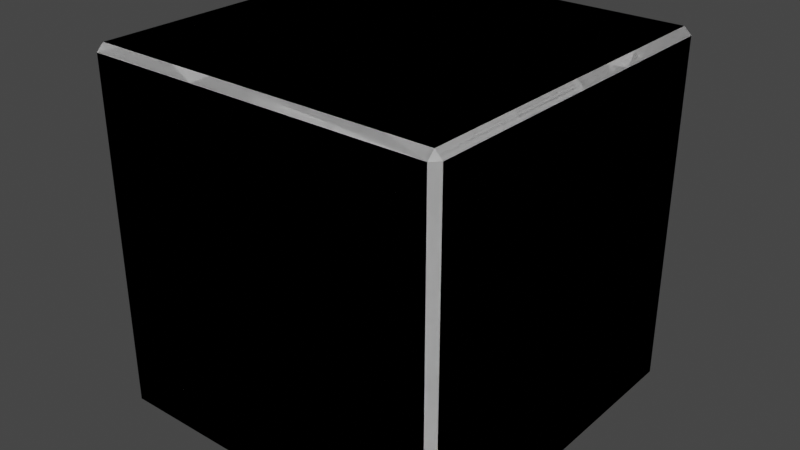 # Source: Ground.blend  (saved by Blender 3.0.42; exported with 4.5.12 LTS)
import bpy
from mathutils import Matrix  # noqa: F401  (used for matrix-valued properties, if any)

bpy.ops.wm.read_factory_settings(use_empty=True)
scene = bpy.context.scene
scene.name = 'Scene'

# ---- collections
col_collection = bpy.data.collections.new('Collection'); scene.collection.children.link(col_collection)

# ---- materials (node trees are filled in below, after node groups)
mat_material = bpy.data.materials.new('Material')
mat_material.alpha_threshold = 0.0
mat_material.use_transparent_shadow = False
mat_material.line_color = (0.0, 0.0, 0.0, 1.0)

# ---- material node trees
mat_material.use_nodes = True; mat_material.node_tree.nodes.clear()
_N = mat_material.node_tree.nodes; _L = mat_material.node_tree.links
n0 = _N.new('ShaderNodeOutputMaterial'); n0.name = 'Material Output'; n0.location = (300, 300)
n1 = _N.new('ShaderNodeBsdfPrincipled'); n1.name = 'Principled BSDF'; n1.location = (10, 300)
n1.distribution = 'GGX'
n1.subsurface_method = 'RANDOM_WALK_SKIN'
n1.inputs[2].default_value = 0.4
n1.inputs[3].default_value = 1.45
n1.inputs[27].default_value = (0.0, 0.0, 0.0, 1.0)
n1.inputs[28].default_value = 1.0
_L.new(n1.outputs[0], n0.inputs[0])
n0.is_active_output = True

# ---- world
world_world = bpy.data.worlds.new('World'); scene.world = world_world
world_world.use_nodes = True; world_world.node_tree.nodes.clear()
_N = world_world.node_tree.nodes; _L = world_world.node_tree.links
n0 = _N.new('ShaderNodeOutputWorld'); n0.name = 'World Output'; n0.location = (300, 300)
n1 = _N.new('ShaderNodeBackground'); n1.name = 'Background'; n1.location = (10, 300)
n1.inputs[0].default_value = (0.05088, 0.05088, 0.05088, 1.0)
_L.new(n1.outputs[0], n0.inputs[0])
n0.is_active_output = True
world_world.color = (0.05088, 0.05088, 0.05088)
world_world.use_sun_shadow = False
world_world.sun_shadow_jitter_overblur = 0.0

# ---- meshes
me_cube = bpy.data.meshes.new('Cube')
me_cube.from_pydata([(0.8229, 0.8229, 1.0), (0.8229, -0.8229, 1.0), (-0.8229, 0.8229, 1.0), (-0.8229, -0.8229, 1.0), (0.8229, 0.8229, 0.9007), (0.8229, -0.8229, 0.9007), (-0.8229, 0.8229, 0.9007), (-0.8229, -0.8229, 0.9007), (0.7351, 0.7351, 0.9007), (0.7351, -0.7351, 0.9007), (-0.7351, 0.7351, 0.9007), (-0.7351, -0.7351, 0.9007), (0.7351, 0.7351, 0.9936), (0.7351, -0.7351, 0.9936), (-0.7351, 0.7351, 0.9936), (-0.7351, -0.7351, 0.9936), (0.825, 1.0, -0.825), (-0.825, 1.0, -0.825), (0.825, 1.0, 0.825), (-0.825, -1.0, -0.825), (-0.825, -1.0, 0.825), (0.825, -1.0, 0.825), (0.825, -1.0, -0.825), (-0.825, 1.0, 0.825), (-1.0, 0.825, -0.825), (-1.0, -0.825, -0.825), (1.0, 0.825, 0.825), (1.0, 0.825, -0.825), (-1.0, -0.825, 0.825), (1.0, -0.825, 0.825), (1.0, -0.825, -0.825), (-1.0, 0.825, 0.825), (-0.9, 0.825, -0.825), (-0.9, -0.825, -0.825), (0.9, 0.825, 0.825), (0.9, 0.825, -0.825), (-0.9, -0.825, 0.825), (0.9, -0.825, 0.825), (0.9, -0.825, -0.825), (-0.9, 0.825, 0.825), (0.825, 0.9, -0.825), (-0.825, 0.9, -0.825), (0.825, 0.9, 0.825), (-0.825, -0.9, -0.825), (-0.825, -0.9, 0.825), (0.825, -0.9, 0.825), (0.825, -0.9, -0.825), (-0.825, 0.9, 0.825), (0.7425, 0.9, -0.7425), (-0.7425, 0.9, -0.7425), (0.7425, 0.9, 0.7425), (-0.7425, -0.9, -0.7425), (-0.7425, -0.9, 0.7425), (0.7425, -0.9, 0.7425), (0.7425, -0.9, -0.7425), (-0.7425, 0.9, 0.7425), (-0.9, 0.7425, -0.7425), (-0.9, -0.7425, -0.7425), (0.9, 0.7425, 0.7425), (0.9, 0.7425, -0.7425), (-0.9, -0.7425, 0.7425), (0.9, -0.7425, 0.7425), (0.9, -0.7425, -0.7425), (-0.9, 0.7425, 0.7425), (-0.99, 0.7425, -0.7425), (-0.99, -0.7425, -0.7425), (0.99, 0.7425, 0.7425), (0.99, 0.7425, -0.7425), (-0.99, -0.7425, 0.7425), (0.99, -0.7425, 0.7425), (0.99, -0.7425, -0.7425), (-0.99, 0.7425, 0.7425), (0.7425, 0.99, -0.7425), (-0.7425, 0.99, -0.7425), (0.7425, 0.99, 0.7425), (-0.7425, -0.99, -0.7425), (-0.7425, -0.99, 0.7425), (0.7425, -0.99, 0.7425), (0.7425, -0.99, -0.7425), (-0.7425, 0.99, 0.7425), (0.9601, 1.0, 0.9601), (0.9601, 0.9601, 1.0), (1.0, 0.9601, 0.9601), (0.9601, 1.0, -0.9601), (1.0, 0.9601, -0.9601), (0.9601, 0.9601, -1.0), (1.0, -0.9601, 0.9601), (0.9601, -0.9601, 1.0), (0.9601, -1.0, 0.9601), (0.9601, -1.0, -0.9601), (0.9601, -0.9601, -1.0), (1.0, -0.9601, -0.9601), (-1.0, 0.9601, 0.9601), (-0.9601, 0.9601, 1.0), (-0.9601, 1.0, 0.9601), (-1.0, 0.9601, -0.9601), (-0.9601, 1.0, -0.9601), (-0.9601, 0.9601, -1.0), (-0.9601, -1.0, 0.9601), (-0.9601, -0.9601, 1.0), (-1.0, -0.9601, 0.9601), (-0.9601, -0.9601, -1.0), (-0.9601, -1.0, -0.9601), (-1.0, -0.9601, -0.9601)], [], [(95, 103, 25, 24), (98, 102, 19, 20), (91, 84, 27, 30), (93, 99, 3, 2), (100, 92, 31, 28), (2, 3, 7, 6), (94, 80, 18, 23), (87, 81, 0, 1), (89, 88, 21, 22), (4, 6, 10, 8), (3, 1, 5, 7), (0, 2, 6, 4), (1, 0, 4, 5), (10, 11, 15, 14), (5, 4, 8, 9), (6, 7, 11, 10), (7, 5, 9, 11), (12, 14, 15, 13), (11, 9, 13, 15), (8, 10, 14, 12), (9, 8, 12, 13), (18, 16, 40, 42), (22, 21, 45, 46), (97, 85, 90, 101), (83, 96, 17, 16), (96, 94, 23, 17), (99, 87, 1, 3), (102, 89, 22, 19), (82, 86, 29, 26), (26, 29, 37, 34), (30, 27, 35, 38), (88, 98, 20, 21), (80, 83, 16, 18), (86, 91, 30, 29), (103, 100, 28, 25), (92, 95, 24, 31), (81, 93, 2, 0), (39, 32, 56, 63), (36, 39, 63, 60), (29, 30, 38, 37), (27, 26, 34, 35), (28, 31, 39, 36), (31, 24, 32, 39), (25, 28, 36, 33), (24, 25, 33, 32), (40, 41, 49, 48), (44, 43, 51, 52), (19, 22, 46, 43), (17, 23, 47, 41), (20, 19, 43, 44), (16, 17, 41, 40), (23, 18, 42, 47), (21, 20, 44, 45), (49, 55, 79, 73), (51, 54, 78, 75), (47, 42, 50, 55), (45, 44, 52, 53), (46, 45, 53, 54), (42, 40, 48, 50), (43, 46, 54, 51), (41, 47, 55, 49), (56, 57, 65, 64), (57, 60, 68, 65), (33, 36, 60, 57), (32, 33, 57, 56), (38, 35, 59, 62), (34, 37, 61, 58), (37, 38, 62, 61), (35, 34, 58, 59), (65, 68, 71, 64), (67, 66, 69, 70), (62, 59, 67, 70), (58, 61, 69, 66), (61, 62, 70, 69), (59, 58, 66, 67), (60, 63, 71, 68), (63, 56, 64, 71), (78, 77, 76, 75), (73, 79, 74, 72), (52, 51, 75, 76), (48, 49, 73, 72), (55, 50, 74, 79), (53, 52, 76, 77), (54, 53, 77, 78), (50, 48, 72, 74), (80, 81, 82), (83, 84, 85), (86, 87, 88), (89, 90, 91), (92, 93, 94), (95, 96, 97), (98, 99, 100), (101, 102, 103), (97, 101, 103, 95), (85, 97, 96, 83), (82, 84, 83, 80), (102, 98, 100, 103), (88, 89, 91, 86), (94, 96, 95, 92), (87, 99, 98, 88), (81, 87, 86, 82), (101, 90, 89, 102), (99, 93, 92, 100), (93, 81, 80, 94), (90, 85, 84, 91), (84, 82, 26, 27)])
_uv = me_cube.uv_layers.new(name='UVMap')
_uv.uv.foreach_set('vector', [0.125, 0.5, 0.125, 0.75, 0.125, 0.75, 0.125, 0.5, 0.625, 0.0, 0.375, 0.0, 0.375, 0.0, 0.625, 0.0, 0.375, 0.75, 0.375, 0.5, 0.375, 0.5, 0.375, 0.75, 0.625, 0.25, 0.625, 0.0, 0.625, 0.0, 0.625, 0.25, 0.625, 0.0, 0.625, 0.25, 0.625, 0.25, 0.625, 0.0, 0.625, 0.25, 0.625, 0.0, 0.625, 0.0, 0.625, 0.25, 0.625, 0.25, 0.625, 0.5, 0.625, 0.5, 0.625, 0.25, 0.625, 0.75, 0.625, 0.5, 0.625, 0.5, 0.625, 0.75, 0.375, 0.75, 0.625, 0.75, 0.625, 0.75, 0.375, 0.75, 0.625, 0.5, 0.625, 0.25, 0.625, 0.25, 0.625, 0.5, 0.625, 1.0, 0.625, 0.75, 0.625, 0.75, 0.625, 1.0, 0.625, 0.5, 0.625, 0.25, 0.625, 0.25, 0.625, 0.5, 0.625, 0.75, 0.625, 0.5, 0.625, 0.5, 0.625, 0.75, 0.625, 0.25, 0.625, 0.0, 0.625, 0.0, 0.625, 0.25, 0.625, 0.75, 0.625, 0.5, 0.625, 0.5, 0.625, 0.75, 0.625, 0.25, 0.625, 0.0, 0.625, 0.0, 0.625, 0.25, 0.625, 1.0, 0.625, 0.75, 0.625, 0.75, 0.625, 1.0, 0.625, 0.5, 0.875, 0.5, 0.875, 0.75, 0.625, 0.75, 0.625, 1.0, 0.625, 0.75, 0.625, 0.75, 0.625, 1.0, 0.625, 0.5, 0.625, 0.25, 0.625, 0.25, 0.625, 0.5, 0.625, 0.75, 0.625, 0.5, 0.625, 0.5, 0.625, 0.75, 0.625, 0.5, 0.375, 0.5, 0.375, 0.5, 0.625, 0.5, 0.375, 0.75, 0.625, 0.75, 0.625, 0.75, 0.375, 0.75, 0.13, 0.505, 0.37, 0.505, 0.37, 0.745, 0.13, 0.745, 0.375, 0.5, 0.125, 0.5, 0.125, 0.5, 0.375, 0.5, 0.375, 0.25, 0.625, 0.25, 0.625, 0.25, 0.375, 0.25, 0.625, 1.0, 0.625, 0.75, 0.625, 0.75, 0.625, 1.0, 0.125, 0.75, 0.375, 0.75, 0.375, 0.75, 0.125, 0.75, 0.625, 0.5, 0.625, 0.75, 0.625, 0.75, 0.625, 0.5, 0.625, 0.5, 0.625, 0.75, 0.625, 0.75, 0.625, 0.5, 0.375, 0.75, 0.375, 0.5, 0.375, 0.5, 0.375, 0.75, 0.625, 0.75, 0.625, 1.0, 0.625, 1.0, 0.625, 0.75, 0.625, 0.5, 0.375, 0.5, 0.375, 0.5, 0.625, 0.5, 0.625, 0.75, 0.375, 0.75, 0.375, 0.75, 0.625, 0.75, 0.375, 0.0, 0.625, 0.0, 0.625, 0.0, 0.375, 0.0, 0.625, 0.25, 0.375, 0.25, 0.375, 0.25, 0.625, 0.25, 0.625, 0.5, 0.625, 0.25, 0.625, 0.25, 0.625, 0.5, 0.625, 0.25, 0.375, 0.25, 0.375, 0.25, 0.625, 0.25, 0.625, 0.0, 0.625, 0.25, 0.625, 0.25, 0.625, 0.0, 0.625, 0.75, 0.375, 0.75, 0.375, 0.75, 0.625, 0.75, 0.375, 0.5, 0.625, 0.5, 0.625, 0.5, 0.375, 0.5, 0.625, 0.0, 0.625, 0.25, 0.625, 0.25, 0.625, 0.0, 0.625, 0.25, 0.375, 0.25, 0.375, 0.25, 0.625, 0.25, 0.375, 0.0, 0.625, 0.0, 0.625, 0.0, 0.375, 0.0, 0.125, 0.5, 0.125, 0.75, 0.125, 0.75, 0.125, 0.5, 0.375, 0.5, 0.125, 0.5, 0.125, 0.5, 0.375, 0.5, 0.625, 0.0, 0.375, 0.0, 0.375, 0.0, 0.625, 0.0, 0.125, 0.75, 0.375, 0.75, 0.375, 0.75, 0.125, 0.75, 0.375, 0.25, 0.625, 0.25, 0.625, 0.25, 0.375, 0.25, 0.625, 0.0, 0.375, 0.0, 0.375, 0.0, 0.625, 0.0, 0.375, 0.5, 0.125, 0.5, 0.125, 0.5, 0.375, 0.5, 0.625, 0.25, 0.625, 0.5, 0.625, 0.5, 0.625, 0.25, 0.625, 0.75, 0.625, 1.0, 0.625, 1.0, 0.625, 0.75, 0.375, 0.25, 0.625, 0.25, 0.625, 0.25, 0.375, 0.25, 0.125, 0.75, 0.375, 0.75, 0.375, 0.75, 0.125, 0.75, 0.625, 0.25, 0.625, 0.5, 0.625, 0.5, 0.625, 0.25, 0.625, 0.75, 0.625, 1.0, 0.625, 1.0, 0.625, 0.75, 0.375, 0.75, 0.625, 0.75, 0.625, 0.75, 0.375, 0.75, 0.625, 0.5, 0.375, 0.5, 0.375, 0.5, 0.625, 0.5, 0.125, 0.75, 0.375, 0.75, 0.375, 0.75, 0.125, 0.75, 0.375, 0.25, 0.625, 0.25, 0.625, 0.25, 0.375, 0.25, 0.125, 0.5, 0.125, 0.75, 0.125, 0.75, 0.125, 0.5, 0.375, 0.0, 0.625, 0.0, 0.625, 0.0, 0.375, 0.0, 0.375, 0.0, 0.625, 0.0, 0.625, 0.0, 0.375, 0.0, 0.125, 0.5, 0.125, 0.75, 0.125, 0.75, 0.125, 0.5, 0.375, 0.75, 0.375, 0.5, 0.375, 0.5, 0.375, 0.75, 0.625, 0.5, 0.625, 0.75, 0.625, 0.75, 0.625, 0.5, 0.625, 0.75, 0.375, 0.75, 0.375, 0.75, 0.625, 0.75, 0.375, 0.5, 0.625, 0.5, 0.625, 0.5, 0.375, 0.5, 0.375, 0.0, 0.625, 0.0, 0.625, 0.25, 0.375, 0.25, 0.375, 0.5, 0.625, 0.5, 0.625, 0.75, 0.375, 0.75, 0.375, 0.75, 0.375, 0.5, 0.375, 0.5, 0.375, 0.75, 0.625, 0.5, 0.625, 0.75, 0.625, 0.75, 0.625, 0.5, 0.625, 0.75, 0.375, 0.75, 0.375, 0.75, 0.625, 0.75, 0.375, 0.5, 0.625, 0.5, 0.625, 0.5, 0.375, 0.5, 0.625, 0.0, 0.625, 0.25, 0.625, 0.25, 0.625, 0.0, 0.625, 0.25, 0.375, 0.25, 0.375, 0.25, 0.625, 0.25, 0.375, 0.75, 0.625, 0.75, 0.625, 1.0, 0.375, 1.0, 0.375, 0.25, 0.625, 0.25, 0.625, 0.5, 0.375, 0.5, 0.625, 0.0, 0.375, 0.0, 0.375, 0.0, 0.625, 0.0, 0.375, 0.5, 0.125, 0.5, 0.125, 0.5, 0.375, 0.5, 0.625, 0.25, 0.625, 0.5, 0.625, 0.5, 0.625, 0.25, 0.625, 0.75, 0.625, 1.0, 0.625, 1.0, 0.625, 0.75, 0.375, 0.75, 0.625, 0.75, 0.625, 0.75, 0.375, 0.75, 0.625, 0.5, 0.375, 0.5, 0.375, 0.5, 0.625, 0.5, 0.625, 0.5, 0.625, 0.5, 0.625, 0.5, 0.375, 0.5, 0.375, 0.5, 0.37, 0.505, 0.625, 0.75, 0.625, 0.75, 0.625, 0.75, 0.375, 0.75, 0.37, 0.745, 0.375, 0.75, 0.625, 0.25, 0.625, 0.25, 0.625, 0.25, 0.375, 0.25, 0.38, 0.25, 0.375, 0.25, 0.62, 0.0, 0.625, 0.0, 0.625, 0.0, 0.3698, 0.0, 0.38, 0.0, 0.375, 0.0, 0.13, 0.505, 0.13, 0.745, 0.125, 0.75, 0.125, 0.5, 0.37, 0.505, 0.13, 0.505, 0.125, 0.5, 0.375, 0.5, 0.625, 0.5, 0.375, 0.5, 0.375, 0.5, 0.625, 0.5, 0.375, 0.0, 0.625, 0.0, 0.625, 0.0, 0.375, 0.0, 0.625, 0.75, 0.375, 0.75, 0.375, 0.75, 0.625, 0.75, 0.625, 0.25, 0.375, 0.25, 0.375, 0.25, 0.625, 0.25, 0.625, 0.75, 0.625, 1.0, 0.625, 1.0, 0.625, 0.75, 0.625, 0.5, 0.625, 0.75, 0.625, 0.75, 0.625, 0.5, 0.13, 0.745, 0.37, 0.745, 0.375, 0.75, 0.125, 0.75, 0.625, 0.0, 0.625, 0.25, 0.625, 0.25, 0.625, 0.0, 0.625, 0.25, 0.625, 0.5, 0.625, 0.5, 0.625, 0.25, 0.37, 0.745, 0.37, 0.505, 0.375, 0.5, 0.375, 0.75, 0.375, 0.5, 0.625, 0.5, 0.625, 0.5, 0.375, 0.5])
me_cube.materials.append(mat_material)
me_cube.use_remesh_preserve_volume = False
me_cube.use_remesh_preserve_attributes = False
me_cube.use_mirror_vertex_groups = False
me_cube.update()
me_cube_001 = bpy.data.meshes.new('Cube.001')
me_cube_001.from_pydata([(0.8229, 0.8229, 1.0), (0.8229, -0.8229, 1.0), (-0.8229, 0.8229, 1.0), (-0.8229, -0.8229, 1.0), (0.8229, 0.8229, 0.9007), (0.8229, -0.8229, 0.9007), (-0.8229, 0.8229, 0.9007), (-0.8229, -0.8229, 0.9007), (0.7351, 0.7351, 0.9007), (0.7351, -0.7351, 0.9007), (-0.7351, 0.7351, 0.9007), (-0.7351, -0.7351, 0.9007), (0.7351, 0.7351, 0.9936), (0.7351, -0.7351, 0.9936), (-0.7351, 0.7351, 0.9936), (-0.7351, -0.7351, 0.9936), (0.825, 1.0, -0.825), (-0.825, 1.0, -0.825), (0.825, 1.0, 0.825), (-0.825, -1.0, -0.825), (-0.825, -1.0, 0.825), (0.825, -1.0, 0.825), (0.825, -1.0, -0.825), (-0.825, 1.0, 0.825), (-1.0, 0.825, -0.825), (-1.0, -0.825, -0.825), (1.0, 0.825, 0.825), (1.0, 0.825, -0.825), (-1.0, -0.825, 0.825), (1.0, -0.825, 0.825), (1.0, -0.825, -0.825), (-1.0, 0.825, 0.825), (-0.9, 0.825, -0.825), (-0.9, -0.825, -0.825), (0.9, 0.825, 0.825), (0.9, 0.825, -0.825), (-0.9, -0.825, 0.825), (0.9, -0.825, 0.825), (0.9, -0.825, -0.825), (-0.9, 0.825, 0.825), (0.825, 0.9, -0.825), (-0.825, 0.9, -0.825), (0.825, 0.9, 0.825), (-0.825, -0.9, -0.825), (-0.825, -0.9, 0.825), (0.825, -0.9, 0.825), (0.825, -0.9, -0.825), (-0.825, 0.9, 0.825), (0.7425, 0.9, -0.7425), (-0.7425, 0.9, -0.7425), (0.7425, 0.9, 0.7425), (-0.7425, -0.9, -0.7425), (-0.7425, -0.9, 0.7425), (0.7425, -0.9, 0.7425), (0.7425, -0.9, -0.7425), (-0.7425, 0.9, 0.7425), (-0.9, 0.7425, -0.7425), (-0.9, -0.7425, -0.7425), (0.9, 0.7425, 0.7425), (0.9, 0.7425, -0.7425), (-0.9, -0.7425, 0.7425), (0.9, -0.7425, 0.7425), (0.9, -0.7425, -0.7425), (-0.9, 0.7425, 0.7425), (-0.99, 0.7425, -0.7425), (-0.99, -0.7425, -0.7425), (0.99, 0.7425, 0.7425), (0.99, 0.7425, -0.7425), (-0.99, -0.7425, 0.7425), (0.99, -0.7425, 0.7425), (0.99, -0.7425, -0.7425), (-0.99, 0.7425, 0.7425), (0.7425, 0.99, -0.7425), (-0.7425, 0.99, -0.7425), (0.7425, 0.99, 0.7425), (-0.7425, -0.99, -0.7425), (-0.7425, -0.99, 0.7425), (0.7425, -0.99, 0.7425), (0.7425, -0.99, -0.7425), (-0.7425, 0.99, 0.7425), (0.9601, 1.0, 0.9601), (0.9601, 0.9601, 1.0), (1.0, 0.9601, 0.9601), (0.9601, 1.0, -0.9601), (1.0, 0.9601, -0.9601), (0.9601, 0.9601, -1.0), (1.0, -0.9601, 0.9601), (0.9601, -0.9601, 1.0), (0.9601, -1.0, 0.9601), (0.9601, -1.0, -0.9601), (0.9601, -0.9601, -1.0), (1.0, -0.9601, -0.9601), (-1.0, 0.9601, 0.9601), (-0.9601, 0.9601, 1.0), (-0.9601, 1.0, 0.9601), (-1.0, 0.9601, -0.9601), (-0.9601, 1.0, -0.9601), (-0.9601, 0.9601, -1.0), (-0.9601, -1.0, 0.9601), (-0.9601, -0.9601, 1.0), (-1.0, -0.9601, 0.9601), (-0.9601, -0.9601, -1.0), (-0.9601, -1.0, -0.9601), (-1.0, -0.9601, -0.9601), (0.9601, 0.0, 1.0), (0.9601, 0.4801, 1.0), (0.9601, 0.24, 1.0), (0.8798, 0.2868, 1.0), (1.0, 0.0, 0.9601), (1.0, 0.4801, 0.9601), (1.0, 0.24, 0.9601), (1.0, 0.36, 0.9601), (0.0, -0.9601, 1.0), (-0.4801, -0.9601, 1.0), (0.4801, -0.9601, 1.0), (-0.7201, -0.9601, 1.0), (0.24, -0.9601, 1.0), (-0.24, -0.9601, 1.0), (0.7201, -0.9601, 1.0), (-0.8401, -0.9601, 1.0), (0.12, -0.9601, 1.0), (-0.3205, -1.0, 0.9601), (0.6001, -0.9601, 1.0), (-0.6001, -0.9601, 1.0), (0.36, -0.9601, 1.0), (-0.12, -0.9601, 1.0), (0.8401, -0.9601, 1.0), (0.0, -0.8229, 1.0), (-0.4114, -0.8229, 1.0), (0.4114, -0.8229, 1.0), (-0.6172, -0.8229, 1.0), (0.2057, -0.8229, 1.0), (-0.2057, -0.8229, 1.0), (0.6172, -0.8229, 1.0), (-0.72, -0.8229, 1.0), (0.1029, -0.8229, 1.0), (0.5143, -0.8229, 1.0), (-0.5143, -0.8229, 1.0), (0.3086, -0.8229, 1.0), (-0.1029, -0.8229, 1.0), (0.72, -0.8229, 1.0), (-0.4114, -0.8229, 0.9007), (0.0, -0.8229, 0.9007), (0.4114, -0.8229, 0.9007), (-0.6172, -0.8229, 0.9007), (0.6172, -0.8229, 0.9007), (-0.2057, -0.8229, 0.9007), (0.2057, -0.8229, 0.9007), (-0.72, -0.8229, 0.9007), (0.5143, -0.8229, 0.9007), (-0.3086, -0.8229, 0.9007), (0.1029, -0.8229, 0.9007), (-0.5143, -0.8229, 0.9007), (0.72, -0.8229, 0.9007), (-0.1029, -0.8229, 0.9007), (0.3086, -0.8229, 0.9007), (0.0, -0.7351, 0.9936), (0.7351, 0.0, 0.9936), (-0.7351, 0.0, 0.9936), (0.09954, 0.4397, 0.9936), (0.0, 0.0, 0.9936), (-0.3676, -0.7351, 0.9936), (0.7351, -0.3676, 0.9936), (-0.7351, 0.3676, 0.9936), (0.3676, 0.7351, 0.9936), (0.3676, -0.7351, 0.9936), (0.7351, 0.3676, 0.9936), (-0.7351, -0.3676, 0.9936), (-0.3676, 0.7351, 0.9936), (0.0, -0.3676, 0.9936), (0.0, 0.3676, 0.9936), (0.3676, 0.0, 0.9936), (-0.3676, 0.0, 0.9936), (-0.3676, 0.3676, 0.9936), (0.3676, 0.3676, 0.9936), (0.3676, -0.3676, 0.9936), (-0.3676, -0.3676, 0.9936), (-0.5514, -0.7351, 0.9936), (0.7351, -0.5514, 0.9936), (-0.7351, 0.5514, 0.9936), (0.5514, 0.7351, 0.9936), (0.1838, -0.7351, 0.9936), (0.7351, 0.1838, 0.9936), (-0.7351, -0.1838, 0.9936), (-0.1838, 0.7351, 0.9936), (0.0, -0.5514, 0.9936), (0.0, 0.1838, 0.9936), (0.5514, 0.0, 0.9936), (-0.1838, 0.0, 0.9936), (-0.1838, -0.7351, 0.9936), (0.7351, -0.1838, 0.9936), (-0.7351, 0.1838, 0.9936), (0.1838, 0.7351, 0.9936), (0.5514, -0.7351, 0.9936), (0.7351, 0.5514, 0.9936), (-0.7351, -0.5514, 0.9936), (-0.5514, 0.7351, 0.9936), (0.0, -0.1838, 0.9936), (0.1838, 0.0, 0.9936), (-0.5514, 0.0, 0.9936), (-0.3676, 0.1838, 0.9936), (-0.3676, 0.5514, 0.9936), (-0.1838, 0.3676, 0.9936), (-0.5514, 0.3676, 0.9936), (0.3676, 0.1838, 0.9936), (0.3676, 0.5514, 0.9936), (0.5514, 0.3676, 0.9936), (0.1838, 0.3676, 0.9936), (0.3676, -0.5514, 0.9936), (0.3676, -0.1838, 0.9936), (0.5514, -0.3676, 0.9936), (0.1838, -0.3676, 0.9936), (-0.3676, -0.5514, 0.9936), (-0.3676, -0.1838, 0.9936), (-0.1838, -0.3676, 0.9936), (-0.5514, -0.3676, 0.9936), (-0.5514, -0.1838, 0.9936), (-0.1838, -0.1838, 0.9936), (-0.1838, -0.5514, 0.9936), (0.1838, -0.1838, 0.9936), (0.5514, -0.1838, 0.9936), (0.5514, -0.5514, 0.9936), (0.1838, 0.5514, 0.9936), (0.5514, 0.5514, 0.9936), (0.5514, 0.1838, 0.9936), (-0.5514, 0.5514, 0.9936), (-0.1838, 0.5514, 0.9936), (-0.1838, 0.1838, 0.9936), (-0.5514, 0.1838, 0.9936), (0.1838, 0.1838, 0.9936), (0.1838, -0.5514, 0.9936), (-0.5514, -0.5514, 0.9936), (0.0, 0.7351, 0.9007), (0.3676, 0.7351, 0.9007), (-0.3676, 0.7351, 0.9007), (0.5514, 0.7351, 0.9007), (-0.1838, 0.7351, 0.9007), (0.1838, 0.7351, 0.9007), (-0.5514, 0.7351, 0.9007), (-0.2443, -1.0, 0.825)], [], [(95, 103, 25, 24), (98, 102, 19, 20), (91, 84, 27, 30), (93, 99, 3, 2), (100, 92, 31, 28), (2, 3, 7, 6), (94, 80, 18, 23), (87, 104, 106, 107, 105, 81, 0, 1), (89, 88, 21, 22), (4, 6, 10, 238, 234, 236, 232, 237, 233, 235, 8), (150, 132, 139, 127, 135, 131, 138, 129, 136, 133, 140, 1, 5, 153, 145, 149, 143, 155, 147, 151, 142, 154, 146), (0, 2, 6, 4), (1, 0, 4, 5), (10, 11, 15, 195, 167, 183, 158, 191, 163, 179, 14), (5, 4, 8, 9), (6, 7, 11, 10), (7, 148, 144, 152, 141, 150, 146, 154, 142, 151, 147, 155, 143, 149, 145, 153, 5, 9, 11), (231, 195, 15, 177), (11, 9, 13, 193, 165, 181, 156, 189, 161, 177, 15), (232, 236, 234, 238, 10, 14, 196, 168, 184), (9, 8, 12, 194, 166, 182, 157, 190, 162, 178, 13), (18, 16, 40, 42), (22, 21, 45, 46), (97, 85, 90, 101), (83, 96, 17, 16), (96, 94, 23, 17), (102, 89, 22, 19), (82, 109, 111, 110, 108, 86, 29, 26), (26, 29, 37, 34), (30, 27, 35, 38), (98, 20, 239), (80, 83, 16, 18), (86, 91, 30, 29), (103, 100, 28, 25), (92, 95, 24, 31), (81, 93, 2, 0), (39, 32, 56, 63), (36, 39, 63, 60), (29, 30, 38, 37), (27, 26, 34, 35), (28, 31, 39, 36), (31, 24, 32, 39), (25, 28, 36, 33), (24, 25, 33, 32), (40, 41, 49, 48), (44, 43, 51, 52), (19, 22, 46, 43), (17, 23, 47, 41), (20, 19, 43, 44), (16, 17, 41, 40), (23, 18, 42, 47), (21, 239, 20, 44, 45), (49, 55, 79, 73), (51, 54, 78, 75), (47, 42, 50, 55), (45, 44, 52, 53), (46, 45, 53, 54), (42, 40, 48, 50), (43, 46, 54, 51), (41, 47, 55, 49), (56, 57, 65, 64), (57, 60, 68, 65), (33, 36, 60, 57), (32, 33, 57, 56), (38, 35, 59, 62), (34, 37, 61, 58), (37, 38, 62, 61), (35, 34, 58, 59), (65, 68, 71, 64), (67, 66, 69, 70), (62, 59, 67, 70), (58, 61, 69, 66), (61, 62, 70, 69), (59, 58, 66, 67), (60, 63, 71, 68), (63, 56, 64, 71), (78, 77, 76, 75), (73, 79, 74, 72), (52, 51, 75, 76), (48, 49, 73, 72), (55, 50, 74, 79), (53, 52, 76, 77), (54, 53, 77, 78), (50, 48, 72, 74), (80, 81, 82), (83, 84, 85), (86, 87, 88), (89, 90, 91), (92, 93, 94), (95, 96, 97), (98, 99, 100), (101, 102, 103), (97, 101, 103, 95), (85, 97, 96, 83), (82, 84, 83, 80), (102, 98, 100, 103), (88, 89, 91, 86), (94, 96, 95, 92), (121, 113, 123, 115, 119, 99, 98), (111, 106, 104, 87, 86, 108, 110), (101, 90, 89, 102), (99, 93, 92, 100), (93, 81, 80, 94), (90, 85, 84, 91), (84, 82, 26, 27), (107, 106, 111), (81, 105, 111, 109, 82), (105, 107, 111), (121, 150, 128, 113), (3, 134, 130, 137, 128, 150, 141, 152, 144, 148, 7), (121, 117, 132, 150), (230, 185, 156, 181), (229, 186, 160, 198), (228, 191, 158, 199), (227, 200, 172, 188), (226, 201, 173, 202), (225, 179, 163, 203), (224, 204, 171, 187), (223, 205, 174, 206), (222, 159, 170, 207), (221, 208, 165, 193), (220, 209, 175, 210), (219, 197, 169, 211), (218, 212, 161, 189), (217, 213, 176, 214), (216, 183, 167, 215), (213, 216, 215, 176), (172, 199, 216, 213), (199, 158, 183, 216), (197, 217, 214, 169), (160, 188, 217, 197), (188, 172, 213, 217), (185, 218, 189, 156), (169, 214, 218, 185), (214, 176, 212, 218), (209, 219, 211, 175), (171, 198, 219, 209), (198, 160, 197, 219), (190, 220, 210, 162), (157, 187, 220, 190), (187, 171, 209, 220), (178, 221, 193, 13), (162, 210, 221, 178), (210, 175, 208, 221), (205, 222, 207, 174), (164, 192, 222, 205), (192, 159, 222), (194, 223, 206, 166), (12, 180, 223, 194), (180, 164, 205, 223), (182, 224, 187, 157), (166, 206, 224, 182), (206, 174, 204, 224), (201, 225, 203, 173), (168, 196, 225, 201), (196, 14, 179, 225), (159, 226, 202, 170), (159, 184, 226), (184, 168, 201, 226), (186, 227, 188, 160), (170, 202, 227, 186), (202, 173, 200, 227), (200, 228, 199, 172), (173, 203, 228, 200), (203, 163, 191, 228), (204, 229, 198, 171), (174, 207, 229, 204), (207, 170, 186, 229), (208, 230, 181, 165), (175, 211, 230, 208), (211, 169, 185, 230), (212, 231, 177, 161), (176, 215, 231, 212), (215, 167, 195, 231), (8, 235, 233, 237, 232, 192, 164, 180, 12), (232, 184, 159), (192, 232, 159), (88, 121, 98, 239), (21, 88, 239), (99, 119, 115, 123, 113, 128, 137, 130, 134, 3), (139, 132, 117, 125, 112, 120, 116, 124, 114, 122, 118, 126, 87, 1, 140, 133, 136, 129, 138, 131, 135, 127), (87, 126, 118, 122, 114, 124, 116, 120, 112, 125, 117, 121, 88)])
_uv = me_cube_001.uv_layers.new(name='UVMap')
_uv.uv.foreach_set('vector', [0.125, 0.5, 0.125, 0.75, 0.125, 0.75, 0.125, 0.5, 0.625, 0.0, 0.375, 0.0, 0.375, 0.0, 0.625, 0.0, 0.375, 0.75, 0.375, 0.5, 0.375, 0.5, 0.375, 0.75, 0.625, 0.25, 0.625, 0.0, 0.625, 0.0, 0.625, 0.25, 0.625, 0.0, 0.625, 0.25, 0.625, 0.25, 0.625, 0.0, 0.625, 0.25, 0.625, 0.0, 0.625, 0.0, 0.625, 0.25, 0.625, 0.25, 0.625, 0.5, 0.625, 0.5, 0.625, 0.25, 0.625, 0.75, 0.625, 0.625, 0.625, 0.5938, 0.625, 0.5781, 0.625, 0.5625, 0.625, 0.5, 0.625, 0.5, 0.625, 0.75, 0.375, 0.75, 0.625, 0.75, 0.625, 0.75, 0.375, 0.75, 0.625, 0.5, 0.625, 0.25, 0.625, 0.25, 0.625, 0.2812, 0.625, 0.3125, 0.625, 0.3438, 0.625, 0.375, 0.625, 0.4062, 0.625, 0.4375, 0.625, 0.4688, 0.625, 0.5, 0.625, 0.9219, 0.625, 0.9062, 0.625, 0.8906, 0.625, 0.875, 0.625, 0.8594, 0.625, 0.8438, 0.625, 0.8281, 0.625, 0.8125, 0.625, 0.7969, 0.625, 0.7812, 0.625, 0.7656, 0.625, 0.75, 0.625, 0.75, 0.625, 0.7656, 0.625, 0.7812, 0.625, 0.7969, 0.625, 0.8125, 0.625, 0.8281, 0.625, 0.8438, 0.625, 0.8594, 0.625, 0.875, 0.625, 0.8906, 0.625, 0.9062, 0.625, 0.5, 0.625, 0.25, 0.625, 0.25, 0.625, 0.5, 0.625, 0.75, 0.625, 0.5, 0.625, 0.5, 0.625, 0.75, 0.625, 0.25, 0.625, 0.0, 0.625, 0.0, 0.625, 0.03125, 0.625, 0.0625, 0.625, 0.09375, 0.625, 0.125, 0.625, 0.1562, 0.625, 0.1875, 0.625, 0.2188, 0.625, 0.25, 0.625, 0.75, 0.625, 0.5, 0.625, 0.5, 0.625, 0.75, 0.625, 0.25, 0.625, 0.0, 0.625, 0.0, 0.625, 0.25, 0.625, 1.0, 0.625, 0.9844, 0.625, 0.9688, 0.625, 0.9531, 0.625, 0.9375, 0.625, 0.9219, 0.625, 0.9062, 0.625, 0.8906, 0.625, 0.875, 0.625, 0.8594, 0.625, 0.8438, 0.625, 0.8281, 0.625, 0.8125, 0.625, 0.7969, 0.625, 0.7812, 0.625, 0.7656, 0.625, 0.75, 0.625, 0.75, 0.625, 1.0, 0.8438, 0.7188, 0.875, 0.7188, 0.875, 0.75, 0.8438, 0.75, 0.625, 1.0, 0.625, 0.75, 0.625, 0.75, 0.625, 0.7812, 0.625, 0.8125, 0.625, 0.8438, 0.625, 0.875, 0.625, 0.9062, 0.625, 0.9375, 0.625, 0.9688, 0.625, 1.0, 0.625, 0.375, 0.625, 0.3438, 0.625, 0.3125, 0.625, 0.2812, 0.625, 0.25, 0.625, 0.25, 0.625, 0.2812, 0.625, 0.3125, 0.625, 0.3438, 0.625, 0.75, 0.625, 0.5, 0.625, 0.5, 0.625, 0.5312, 0.625, 0.5625, 0.625, 0.5938, 0.625, 0.625, 0.625, 0.6562, 0.625, 0.6875, 0.625, 0.7188, 0.625, 0.75, 0.625, 0.5, 0.375, 0.5, 0.375, 0.5, 0.625, 0.5, 0.375, 0.75, 0.625, 0.75, 0.625, 0.75, 0.375, 0.75, 0.13, 0.505, 0.37, 0.505, 0.37, 0.745, 0.13, 0.745, 0.375, 0.5, 0.125, 0.5, 0.125, 0.5, 0.375, 0.5, 0.375, 0.25, 0.625, 0.25, 0.625, 0.25, 0.375, 0.25, 0.125, 0.75, 0.375, 0.75, 0.375, 0.75, 0.125, 0.75, 0.625, 0.5, 0.625, 0.5625, 0.625, 0.5781, 0.625, 0.5938, 0.625, 0.625, 0.625, 0.75, 0.625, 0.75, 0.625, 0.5, 0.625, 0.5, 0.625, 0.75, 0.625, 0.75, 0.625, 0.5, 0.375, 0.75, 0.375, 0.5, 0.375, 0.5, 0.375, 0.75, 0.625, 1.0, 0.625, 1.0, 0.625, 0.912, 0.625, 0.5, 0.375, 0.5, 0.375, 0.5, 0.625, 0.5, 0.625, 0.75, 0.375, 0.75, 0.375, 0.75, 0.625, 0.75, 0.375, 0.0, 0.625, 0.0, 0.625, 0.0, 0.375, 0.0, 0.625, 0.25, 0.375, 0.25, 0.375, 0.25, 0.625, 0.25, 0.625, 0.5, 0.625, 0.25, 0.625, 0.25, 0.625, 0.5, 0.625, 0.25, 0.375, 0.25, 0.375, 0.25, 0.625, 0.25, 0.625, 0.0, 0.625, 0.25, 0.625, 0.25, 0.625, 0.0, 0.625, 0.75, 0.375, 0.75, 0.375, 0.75, 0.625, 0.75, 0.375, 0.5, 0.625, 0.5, 0.625, 0.5, 0.375, 0.5, 0.625, 0.0, 0.625, 0.25, 0.625, 0.25, 0.625, 0.0, 0.625, 0.25, 0.375, 0.25, 0.375, 0.25, 0.625, 0.25, 0.375, 0.0, 0.625, 0.0, 0.625, 0.0, 0.375, 0.0, 0.125, 0.5, 0.125, 0.75, 0.125, 0.75, 0.125, 0.5, 0.375, 0.5, 0.125, 0.5, 0.125, 0.5, 0.375, 0.5, 0.625, 0.0, 0.375, 0.0, 0.375, 0.0, 0.625, 0.0, 0.125, 0.75, 0.375, 0.75, 0.375, 0.75, 0.125, 0.75, 0.375, 0.25, 0.625, 0.25, 0.625, 0.25, 0.375, 0.25, 0.625, 0.0, 0.375, 0.0, 0.375, 0.0, 0.625, 0.0, 0.375, 0.5, 0.125, 0.5, 0.125, 0.5, 0.375, 0.5, 0.625, 0.25, 0.625, 0.5, 0.625, 0.5, 0.625, 0.25, 0.625, 0.75, 0.625, 0.912, 0.625, 1.0, 0.625, 1.0, 0.625, 0.75, 0.375, 0.25, 0.625, 0.25, 0.625, 0.25, 0.375, 0.25, 0.125, 0.75, 0.375, 0.75, 0.375, 0.75, 0.125, 0.75, 0.625, 0.25, 0.625, 0.5, 0.625, 0.5, 0.625, 0.25, 0.625, 0.75, 0.625, 1.0, 0.625, 1.0, 0.625, 0.75, 0.375, 0.75, 0.625, 0.75, 0.625, 0.75, 0.375, 0.75, 0.625, 0.5, 0.375, 0.5, 0.375, 0.5, 0.625, 0.5, 0.125, 0.75, 0.375, 0.75, 0.375, 0.75, 0.125, 0.75, 0.375, 0.25, 0.625, 0.25, 0.625, 0.25, 0.375, 0.25, 0.125, 0.5, 0.125, 0.75, 0.125, 0.75, 0.125, 0.5, 0.375, 0.0, 0.625, 0.0, 0.625, 0.0, 0.375, 0.0, 0.375, 0.0, 0.625, 0.0, 0.625, 0.0, 0.375, 0.0, 0.125, 0.5, 0.125, 0.75, 0.125, 0.75, 0.125, 0.5, 0.375, 0.75, 0.375, 0.5, 0.375, 0.5, 0.375, 0.75, 0.625, 0.5, 0.625, 0.75, 0.625, 0.75, 0.625, 0.5, 0.625, 0.75, 0.375, 0.75, 0.375, 0.75, 0.625, 0.75, 0.375, 0.5, 0.625, 0.5, 0.625, 0.5, 0.375, 0.5, 0.375, 0.0, 0.625, 0.0, 0.625, 0.25, 0.375, 0.25, 0.375, 0.5, 0.625, 0.5, 0.625, 0.75, 0.375, 0.75, 0.375, 0.75, 0.375, 0.5, 0.375, 0.5, 0.375, 0.75, 0.625, 0.5, 0.625, 0.75, 0.625, 0.75, 0.625, 0.5, 0.625, 0.75, 0.375, 0.75, 0.375, 0.75, 0.625, 0.75, 0.375, 0.5, 0.625, 0.5, 0.625, 0.5, 0.375, 0.5, 0.625, 0.0, 0.625, 0.25, 0.625, 0.25, 0.625, 0.0, 0.625, 0.25, 0.375, 0.25, 0.375, 0.25, 0.625, 0.25, 0.375, 0.75, 0.625, 0.75, 0.625, 1.0, 0.375, 1.0, 0.375, 0.25, 0.625, 0.25, 0.625, 0.5, 0.375, 0.5, 0.625, 0.0, 0.375, 0.0, 0.375, 0.0, 0.625, 0.0, 0.375, 0.5, 0.125, 0.5, 0.125, 0.5, 0.375, 0.5, 0.625, 0.25, 0.625, 0.5, 0.625, 0.5, 0.625, 0.25, 0.625, 0.75, 0.625, 1.0, 0.625, 1.0, 0.625, 0.75, 0.375, 0.75, 0.625, 0.75, 0.625, 0.75, 0.375, 0.75, 0.625, 0.5, 0.375, 0.5, 0.375, 0.5, 0.625, 0.5, 0.625, 0.5, 0.625, 0.5, 0.625, 0.5, 0.375, 0.5, 0.375, 0.5, 0.37, 0.505, 0.625, 0.75, 0.625, 0.75, 0.625, 0.75, 0.375, 0.75, 0.37, 0.745, 0.375, 0.75, 0.625, 0.25, 0.625, 0.25, 0.625, 0.25, 0.375, 0.25, 0.38, 0.25, 0.375, 0.25, 0.62, 0.0, 0.625, 0.0, 0.625, 0.0, 0.3698, 0.0, 0.38, 0.0, 0.375, 0.0, 0.13, 0.505, 0.13, 0.745, 0.125, 0.75, 0.125, 0.5, 0.37, 0.505, 0.13, 0.505, 0.125, 0.5, 0.375, 0.5, 0.625, 0.5, 0.375, 0.5, 0.375, 0.5, 0.625, 0.5, 0.375, 0.0, 0.625, 0.0, 0.625, 0.0, 0.375, 0.0, 0.625, 0.75, 0.375, 0.75, 0.375, 0.75, 0.625, 0.75, 0.625, 0.25, 0.375, 0.25, 0.375, 0.25, 0.625, 0.25, 0.625, 0.9167, 0.625, 0.9375, 0.625, 0.9531, 0.625, 0.9688, 0.625, 0.9844, 0.625, 1.0, 0.625, 1.0, 0.625, 0.5781, 0.625, 0.5938, 0.625, 0.625, 0.625, 0.75, 0.625, 0.75, 0.625, 0.625, 0.625, 0.5938, 0.13, 0.745, 0.37, 0.745, 0.375, 0.75, 0.125, 0.75, 0.625, 0.0, 0.625, 0.25, 0.625, 0.25, 0.625, 0.0, 0.625, 0.25, 0.625, 0.5, 0.625, 0.5, 0.625, 0.25, 0.37, 0.745, 0.37, 0.505, 0.375, 0.5, 0.375, 0.75, 0.375, 0.5, 0.625, 0.5, 0.625, 0.5, 0.375, 0.5, 0.625, 0.5781, 0.625, 0.5938, 0.625, 0.5781, 0.625, 0.5, 0.625, 0.5625, 0.625, 0.5781, 0.625, 0.5625, 0.625, 0.5, 0.625, 0.5625, 0.625, 0.5781, 0.625, 0.5781, 0.625, 0.9167, 0.625, 0.9219, 0.625, 0.9375, 0.625, 0.9375, 0.625, 1.0, 0.625, 0.9844, 0.625, 0.9688, 0.625, 0.9531, 0.625, 0.9375, 0.625, 0.9219, 0.625, 0.9375, 0.625, 0.9531, 0.625, 0.9688, 0.625, 0.9844, 0.625, 1.0, 0.625, 0.9167, 0.625, 0.9062, 0.625, 0.9062, 0.625, 0.9219, 0.7188, 0.7188, 0.75, 0.7188, 0.75, 0.75, 0.7188, 0.75, 0.7188, 0.5938, 0.75, 0.5938, 0.75, 0.625, 0.7188, 0.625, 0.8438, 0.5938, 0.875, 0.5938, 0.875, 0.625, 0.8438, 0.625, 0.7812, 0.5938, 0.8125, 0.5938, 0.8125, 0.625, 0.7812, 0.625, 0.7812, 0.5312, 0.8125, 0.5312, 0.8125, 0.5625, 0.7812, 0.5625, 0.8438, 0.5312, 0.875, 0.5312, 0.875, 0.5625, 0.8438, 0.5625, 0.6562, 0.5938, 0.6875, 0.5938, 0.6875, 0.625, 0.6562, 0.625, 0.6562, 0.5312, 0.6875, 0.5312, 0.6875, 0.5625, 0.6562, 0.5625, 0.7188, 0.5312, 0.7331, 0.5502, 0.75, 0.5625, 0.7188, 0.5625, 0.6562, 0.7188, 0.6875, 0.7188, 0.6875, 0.75, 0.6562, 0.75, 0.6562, 0.6562, 0.6875, 0.6562, 0.6875, 0.6875, 0.6562, 0.6875, 0.7188, 0.6562, 0.75, 0.6562, 0.75, 0.6875, 0.7188, 0.6875, 0.7812, 0.7188, 0.8125, 0.7188, 0.8125, 0.75, 0.7812, 0.75, 0.7812, 0.6562, 0.8125, 0.6562, 0.8125, 0.6875, 0.7812, 0.6875, 0.8438, 0.6562, 0.875, 0.6562, 0.875, 0.6875, 0.8438, 0.6875, 0.8125, 0.6562, 0.8438, 0.6562, 0.8438, 0.6875, 0.8125, 0.6875, 0.8125, 0.625, 0.8438, 0.625, 0.8438, 0.6562, 0.8125, 0.6562, 0.8438, 0.625, 0.875, 0.625, 0.875, 0.6562, 0.8438, 0.6562, 0.75, 0.6562, 0.7812, 0.6562, 0.7812, 0.6875, 0.75, 0.6875, 0.75, 0.625, 0.7812, 0.625, 0.7812, 0.6562, 0.75, 0.6562, 0.7812, 0.625, 0.8125, 0.625, 0.8125, 0.6562, 0.7812, 0.6562, 0.75, 0.7188, 0.7812, 0.7188, 0.7812, 0.75, 0.75, 0.75, 0.75, 0.6875, 0.7812, 0.6875, 0.7812, 0.7188, 0.75, 0.7188, 0.7812, 0.6875, 0.8125, 0.6875, 0.8125, 0.7188, 0.7812, 0.7188, 0.6875, 0.6562, 0.7188, 0.6562, 0.7188, 0.6875, 0.6875, 0.6875, 0.6875, 0.625, 0.7188, 0.625, 0.7188, 0.6562, 0.6875, 0.6562, 0.7188, 0.625, 0.75, 0.625, 0.75, 0.6562, 0.7188, 0.6562, 0.625, 0.6562, 0.6562, 0.6562, 0.6562, 0.6875, 0.625, 0.6875, 0.625, 0.625, 0.6562, 0.625, 0.6562, 0.6562, 0.625, 0.6562, 0.6562, 0.625, 0.6875, 0.625, 0.6875, 0.6562, 0.6562, 0.6562, 0.625, 0.7188, 0.6562, 0.7188, 0.6562, 0.75, 0.625, 0.75, 0.625, 0.6875, 0.6562, 0.6875, 0.6562, 0.7188, 0.625, 0.7188, 0.6562, 0.6875, 0.6875, 0.6875, 0.6875, 0.7188, 0.6562, 0.7188, 0.6875, 0.5312, 0.7188, 0.5312, 0.7188, 0.5625, 0.6875, 0.5625, 0.6875, 0.5, 0.7188, 0.5, 0.7188, 0.5312, 0.6875, 0.5312, 0.7188, 0.5, 0.7331, 0.5502, 0.7188, 0.5312, 0.625, 0.5312, 0.6562, 0.5312, 0.6562, 0.5625, 0.625, 0.5625, 0.625, 0.5, 0.6562, 0.5, 0.6562, 0.5312, 0.625, 0.5312, 0.6562, 0.5, 0.6875, 0.5, 0.6875, 0.5312, 0.6562, 0.5312, 0.625, 0.5938, 0.6562, 0.5938, 0.6562, 0.625, 0.625, 0.625, 0.625, 0.5625, 0.6562, 0.5625, 0.6562, 0.5938, 0.625, 0.5938, 0.6562, 0.5625, 0.6875, 0.5625, 0.6875, 0.5938, 0.6562, 0.5938, 0.8125, 0.5312, 0.8438, 0.5312, 0.8438, 0.5625, 0.8125, 0.5625, 0.8125, 0.5, 0.8438, 0.5, 0.8438, 0.5312, 0.8125, 0.5312, 0.8438, 0.5, 0.875, 0.5, 0.875, 0.5312, 0.8438, 0.5312, 0.7331, 0.5502, 0.7812, 0.5312, 0.7812, 0.5625, 0.75, 0.5625, 0.7331, 0.5021, 0.7812, 0.5, 0.7812, 0.5312, 0.7812, 0.5, 0.8125, 0.5, 0.8125, 0.5312, 0.7812, 0.5312, 0.75, 0.5938, 0.7812, 0.5938, 0.7812, 0.625, 0.75, 0.625, 0.75, 0.5625, 0.7812, 0.5625, 0.7812, 0.5938, 0.75, 0.5938, 0.7812, 0.5625, 0.8125, 0.5625, 0.8125, 0.5938, 0.7812, 0.5938, 0.8125, 0.5938, 0.8438, 0.5938, 0.8438, 0.625, 0.8125, 0.625, 0.8125, 0.5625, 0.8438, 0.5625, 0.8438, 0.5938, 0.8125, 0.5938, 0.8438, 0.5625, 0.875, 0.5625, 0.875, 0.5938, 0.8438, 0.5938, 0.6875, 0.5938, 0.7188, 0.5938, 0.7188, 0.625, 0.6875, 0.625, 0.6875, 0.5625, 0.7188, 0.5625, 0.7188, 0.5938, 0.6875, 0.5938, 0.7188, 0.5625, 0.75, 0.5625, 0.75, 0.5938, 0.7188, 0.5938, 0.6875, 0.7188, 0.7188, 0.7188, 0.7188, 0.75, 0.6875, 0.75, 0.6875, 0.6875, 0.7188, 0.6875, 0.7188, 0.7188, 0.6875, 0.7188, 0.7188, 0.6875, 0.75, 0.6875, 0.75, 0.7188, 0.7188, 0.7188, 0.8125, 0.7188, 0.8438, 0.7188, 0.8438, 0.75, 0.8125, 0.75, 0.8125, 0.6875, 0.8438, 0.6875, 0.8438, 0.7188, 0.8125, 0.7188, 0.8438, 0.6875, 0.875, 0.6875, 0.875, 0.7188, 0.8438, 0.7188, 0.625, 0.5, 0.625, 0.4688, 0.625, 0.4375, 0.625, 0.4062, 0.625, 0.375, 0.625, 0.4062, 0.625, 0.4375, 0.625, 0.4688, 0.625, 0.5, 0.625, 0.375, 0.625, 0.3438, 0.625, 0.3919, 0.625, 0.4062, 0.625, 0.375, 0.625, 0.3919, 0.625, 0.75, 0.625, 0.9167, 0.625, 1.0, 0.625, 0.912, 0.625, 0.75, 0.625, 0.75, 0.625, 0.912, 0.625, 1.0, 0.625, 0.9844, 0.625, 0.9688, 0.625, 0.9531, 0.625, 0.9375, 0.625, 0.9375, 0.625, 0.9531, 0.625, 0.9688, 0.625, 0.9844, 0.625, 1.0, 0.625, 0.8906, 0.625, 0.9062, 0.625, 0.9062, 0.625, 0.8906, 0.625, 0.875, 0.625, 0.8594, 0.625, 0.8438, 0.625, 0.8281, 0.625, 0.8125, 0.625, 0.7969, 0.625, 0.7812, 0.625, 0.7656, 0.625, 0.75, 0.625, 0.75, 0.625, 0.7656, 0.625, 0.7812, 0.625, 0.7969, 0.625, 0.8125, 0.625, 0.8281, 0.625, 0.8438, 0.625, 0.8594, 0.625, 0.875, 0.625, 0.75, 0.625, 0.7656, 0.625, 0.7812, 0.625, 0.7969, 0.625, 0.8125, 0.625, 0.8281, 0.625, 0.8438, 0.625, 0.8594, 0.625, 0.875, 0.625, 0.8906, 0.625, 0.9062, 0.625, 0.9167, 0.625, 0.75])
me_cube_001.materials.append(mat_material)
me_cube_001.use_remesh_preserve_volume = False
me_cube_001.use_remesh_preserve_attributes = False
me_cube_001.use_mirror_vertex_groups = False
me_cube_001.update()
me_cube_002 = bpy.data.meshes.new('Cube.002')
me_cube_002.from_pydata([(-0.8229, -0.8229, 1.0), (-0.8229, 0.8229, 1.0), (0.8229, -0.8229, 1.0), (0.8229, 0.8229, 1.0), (-0.8229, -0.8229, 0.9007), (-0.8229, 0.8229, 0.9007), (0.8229, -0.8229, 0.9007), (0.8229, 0.8229, 0.9007), (-0.7351, -0.7351, 0.9007), (-0.7351, 0.7351, 0.9007), (0.7351, -0.7351, 0.9007), (0.7351, 0.7351, 0.9007), (-0.7351, -0.7351, 0.9936), (-0.7351, 0.7351, 0.9936), (0.7351, -0.7351, 0.9936), (0.7351, 0.7351, 0.9936), (-0.825, -1.0, -0.825), (0.825, -1.0, -0.825), (-0.825, -1.0, 0.825), (0.825, 1.0, -0.825), (0.825, 1.0, 0.825), (-0.825, 1.0, 0.825), (-0.825, 1.0, -0.825), (0.825, -1.0, 0.825), (1.0, -0.825, -0.825), (1.0, 0.825, -0.825), (-1.0, -0.825, 0.825), (-1.0, -0.825, -0.825), (1.0, 0.825, 0.825), (-1.0, 0.825, 0.825), (-1.0, 0.825, -0.825), (1.0, -0.825, 0.825), (0.9, -0.825, -0.825), (0.9, 0.825, -0.825), (-0.9, -0.825, 0.825), (-0.9, -0.825, -0.825), (0.9, 0.825, 0.825), (-0.9, 0.825, 0.825), (-0.9, 0.825, -0.825), (0.9, -0.825, 0.825), (-0.825, -0.9, -0.825), (0.825, -0.9, -0.825), (-0.825, -0.9, 0.825), (0.825, 0.9, -0.825), (0.825, 0.9, 0.825), (-0.825, 0.9, 0.825), (-0.825, 0.9, -0.825), (0.825, -0.9, 0.825), (-0.7425, -0.9, -0.7425), (0.7425, -0.9, -0.7425), (-0.7425, -0.9, 0.7425), (0.7425, 0.9, -0.7425), (0.7425, 0.9, 0.7425), (-0.7425, 0.9, 0.7425), (-0.7425, 0.9, -0.7425), (0.7425, -0.9, 0.7425), (0.9, -0.7425, -0.7425), (0.9, 0.7425, -0.7425), (-0.9, -0.7425, 0.7425), (-0.9, -0.7425, -0.7425), (0.9, 0.7425, 0.7425), (-0.9, 0.7425, 0.7425), (-0.9, 0.7425, -0.7425), (0.9, -0.7425, 0.7425), (0.99, -0.7425, -0.7425), (0.99, 0.7425, -0.7425), (-0.99, -0.7425, 0.7425), (-0.99, -0.7425, -0.7425), (0.99, 0.7425, 0.7425), (-0.99, 0.7425, 0.7425), (-0.99, 0.7425, -0.7425), (0.99, -0.7425, 0.7425), (-0.7425, -0.99, -0.7425), (0.7425, -0.99, -0.7425), (-0.7425, -0.99, 0.7425), (0.7425, 0.99, -0.7425), (0.7425, 0.99, 0.7425), (-0.7425, 0.99, 0.7425), (-0.7425, 0.99, -0.7425), (0.7425, -0.99, 0.7425), (-0.9601, -1.0, 0.9601), (-0.9601, -0.9601, 1.0), (-1.0, -0.9601, 0.9601), (-0.9601, -1.0, -0.9601), (-1.0, -0.9601, -0.9601), (-0.9601, -0.9601, -1.0), (-1.0, 0.9601, 0.9601), (-0.9601, 0.9601, 1.0), (-0.9601, 1.0, 0.9601), (-0.9601, 1.0, -0.9601), (-0.9601, 0.9601, -1.0), (-1.0, 0.9601, -0.9601), (1.0, -0.9601, 0.9601), (0.9601, -0.9601, 1.0), (0.9601, -1.0, 0.9601), (1.0, -0.9601, -0.9601), (0.9601, -1.0, -0.9601), (0.9601, -0.9601, -1.0), (0.9601, 1.0, 0.9601), (0.9601, 0.9601, 1.0), (1.0, 0.9601, 0.9601), (0.9601, 0.9601, -1.0), (0.9601, 1.0, -0.9601), (1.0, 0.9601, -0.9601), (-0.9601, -8.394e-08, 1.0), (-0.9601, -0.6191, 1.0), (-0.9601, -0.24, 1.0), (-0.8635, -0.4931, 1.0), (-1.0, -8.742e-08, 0.9601), (-1.0, -0.4801, 0.9601), (-1.0, -0.24, 0.9601), (-1.0, -0.36, 0.9601), (-8.394e-08, 0.9601, 1.0), (0.4801, 0.9601, 1.0), (-0.4801, 0.9601, 1.0), (0.7201, 0.9601, 1.0), (-0.24, 0.9601, 1.0), (0.24, 0.9601, 1.0), (-0.7201, 0.9601, 1.0), (0.8401, 0.9601, 1.0), (-0.12, 0.9601, 1.0), (0.36, 0.9601, 1.0), (-0.6001, 0.9601, 1.0), (0.6001, 0.9601, 1.0), (-0.36, 0.9601, 1.0), (0.12, 0.9601, 1.0), (-0.8401, 0.9601, 1.0), (-7.194e-08, 0.8229, 1.0), (0.4114, 0.8229, 1.0), (-0.4114, 0.8229, 1.0), (0.6172, 0.8229, 1.0), (-0.2057, 0.8229, 1.0), (0.2057, 0.8229, 1.0), (-0.6172, 0.8229, 1.0), (0.72, 0.8229, 1.0), (-0.1029, 0.8229, 1.0), (0.3011, 0.9406, 1.0), (-0.5143, 0.8229, 1.0), (0.5143, 0.8229, 1.0), (-0.3086, 0.8229, 1.0), (0.1029, 0.8229, 1.0), (-0.72, 0.8229, 1.0), (0.4114, 0.8229, 0.9007), (-7.194e-08, 0.8229, 0.9007), (-0.4114, 0.8229, 0.9007), (0.6172, 0.8229, 0.9007), (-0.6172, 0.8229, 0.9007), (0.2057, 0.8229, 0.9007), (-0.2057, 0.8229, 0.9007), (0.72, 0.8229, 0.9007), (-0.5143, 0.8229, 0.9007), (0.3086, 0.8229, 0.9007), (-0.1029, 0.8229, 0.9007), (0.5143, 0.8229, 0.9007), (-0.72, 0.8229, 0.9007), (0.1029, 0.8229, 0.9007), (-0.3086, 0.8229, 0.9007), (0.0, 0.7351, 0.9936), (-0.7351, 0.0, 0.9936), (0.7351, 0.0, 0.9936), (0.0, -0.7351, 0.9936), (0.0, 0.0, 0.9936), (0.3676, 0.7351, 0.9936), (-0.7351, 0.3676, 0.9936), (0.4787, -0.3676, 0.9936), (-0.3676, -0.7351, 0.9936), (-0.3676, 0.7351, 0.9936), (-0.7351, -0.3676, 0.9936), (0.7351, 0.3676, 0.9936), (0.3676, -0.7351, 0.9936), (0.0, 0.3676, 0.9936), (0.0, -0.3676, 0.9936), (-0.3676, 0.0, 0.9936), (0.3676, 0.0, 0.9936), (0.3676, -0.3676, 0.9936), (-0.3676, -0.3676, 0.9936), (-0.3676, 0.3676, 0.9936), (0.3676, 0.3676, 0.9936), (0.5514, 0.7351, 0.9936), (-0.7351, 0.5514, 0.9936), (0.7351, -0.5514, 0.9936), (-0.5514, -0.7351, 0.9936), (-0.1838, 0.7351, 0.9936), (-0.7351, -0.1838, 0.9936), (0.7351, 0.1838, 0.9936), (0.1838, -0.7351, 0.9936), (0.0, 0.5514, 0.9936), (0.0, -0.1838, 0.9936), (-0.5514, 0.0, 0.9936), (0.1838, 0.0, 0.9936), (0.1838, 0.7351, 0.9936), (-0.7351, 0.1838, 0.9936), (0.7351, -0.1838, 0.9936), (-0.1838, -0.7351, 0.9936), (-0.5514, 0.7351, 0.9936), (-0.7351, -0.5514, 0.9936), (0.7351, 0.5514, 0.9936), (0.5514, -0.7351, 0.9936), (0.0, 0.1838, 0.9936), (0.0, -0.5514, 0.9936), (-0.1838, 0.0, 0.9936), (0.5514, 0.0, 0.9936), (0.3676, -0.1838, 0.9936), (0.3676, -0.5514, 0.9936), (0.1838, -0.3676, 0.9936), (0.7351, 0.0, 0.9007), (-0.3676, -0.1838, 0.9936), (-0.3676, -0.5514, 0.9936), (-0.5514, -0.3676, 0.9936), (-0.1838, -0.3676, 0.9936), (-0.3676, 0.5514, 0.9936), (-0.3676, 0.1838, 0.9936), (-0.5514, 0.3676, 0.9936), (-0.1838, 0.3676, 0.9936), (0.3676, 0.5514, 0.9936), (0.3676, 0.1838, 0.9936), (0.1838, 0.3676, 0.9936), (0.5514, 0.3676, 0.9936), (0.5514, 0.1838, 0.9936), (0.1838, 0.1838, 0.9936), (0.1838, 0.5514, 0.9936), (-0.1838, 0.1838, 0.9936), (-0.5514, 0.1838, 0.9936), (-0.5514, 0.5514, 0.9936), (-0.1838, -0.5514, 0.9936), (-0.5514, -0.5514, 0.9936), (-0.5514, -0.1838, 0.9936), (0.5514, -0.5514, 0.9936), (0.1838, -0.5514, 0.9936), (0.1838, -0.1838, 0.9936), (0.5514, -0.1838, 0.9936), (-0.1838, -0.1838, 0.9936), (-0.1838, 0.5514, 0.9936), (0.5514, 0.5514, 0.9936), (0.7351, -0.3676, 0.9007), (0.7351, 0.3676, 0.9007)], [], [(95, 103, 25, 24), (98, 102, 19, 20), (91, 84, 27, 30), (93, 99, 3, 2), (100, 92, 31, 28), (2, 3, 7, 6), (94, 80, 18, 23), (87, 104, 106, 107, 105, 81, 0, 1), (89, 88, 21, 22), (4, 6, 10, 8), (151, 132, 140, 127, 135, 131, 139, 129, 137, 133, 141, 1, 5, 154, 146, 150, 144, 156, 148, 152, 143, 155, 147), (0, 2, 6, 4), (1, 0, 4, 5), (234, 205, 235, 11, 15, 196, 168, 184, 159, 192), (5, 4, 8, 9), (6, 7, 11, 235, 205, 234, 10), (7, 149, 145, 153, 142, 151, 147, 155, 143, 152, 148, 156, 144, 150, 146, 154, 5, 9, 11), (233, 196, 15, 178), (11, 9, 13, 194, 166, 182, 157, 190, 162, 178, 15), (8, 10, 14, 197, 169, 185, 160, 193, 165, 181, 12), (9, 8, 12, 195, 167, 183, 158, 191, 163, 179, 13), (18, 16, 40, 42), (22, 21, 45, 46), (97, 85, 90, 101), (83, 96, 17, 16), (96, 94, 23, 17), (136, 121, 117), (102, 89, 22, 19), (82, 109, 111, 110, 108, 86, 29, 26), (26, 29, 37, 34), (30, 27, 35, 38), (88, 98, 20, 21), (80, 83, 16, 18), (86, 91, 30, 29), (103, 100, 28, 25), (92, 95, 24, 31), (81, 93, 2, 0), (39, 32, 56, 63), (36, 39, 63, 60), (29, 30, 38, 37), (27, 26, 34, 35), (28, 31, 39, 36), (31, 24, 32, 39), (25, 28, 36, 33), (24, 25, 33, 32), (40, 41, 49, 48), (44, 43, 51, 52), (19, 22, 46, 43), (17, 23, 47, 41), (20, 19, 43, 44), (16, 17, 41, 40), (23, 18, 42, 47), (21, 20, 44, 45), (49, 55, 79, 73), (51, 54, 78, 75), (47, 42, 50, 55), (45, 44, 52, 53), (46, 45, 53, 54), (42, 40, 48, 50), (43, 46, 54, 51), (41, 47, 55, 49), (56, 57, 65, 64), (57, 60, 68, 65), (33, 36, 60, 57), (32, 33, 57, 56), (38, 35, 59, 62), (34, 37, 61, 58), (37, 38, 62, 61), (35, 34, 58, 59), (65, 68, 71, 64), (67, 66, 69, 70), (62, 59, 67, 70), (58, 61, 69, 66), (61, 62, 70, 69), (59, 58, 66, 67), (60, 63, 71, 68), (63, 56, 64, 71), (78, 77, 76, 75), (73, 79, 74, 72), (52, 51, 75, 76), (48, 49, 73, 72), (55, 50, 74, 79), (53, 52, 76, 77), (54, 53, 77, 78), (50, 48, 72, 74), (80, 81, 82), (83, 84, 85), (86, 87, 88), (89, 90, 91), (92, 93, 94), (95, 96, 97), (98, 99, 100), (101, 102, 103), (97, 101, 103, 95), (85, 97, 96, 83), (82, 84, 83, 80), (102, 98, 100, 103), (88, 89, 91, 86), (94, 96, 95, 92), (87, 126, 118, 122, 114, 124, 116, 120, 112, 125, 117, 121, 113, 123, 115, 119, 99, 98, 88), (111, 106, 104, 87, 86, 108, 110), (101, 90, 89, 102), (99, 93, 92, 100), (93, 81, 80, 94), (90, 85, 84, 91), (84, 82, 26, 27), (107, 106, 111), (81, 105, 111, 109, 82), (105, 107, 111), (99, 119, 115, 123, 113, 121, 136, 128, 138, 130, 134, 3), (132, 136, 117, 125, 112, 120, 116, 124, 114, 122, 118, 126, 87, 1, 141, 133, 137, 129, 139, 131, 135, 127, 140), (151, 128, 136), (3, 134, 130, 138, 128, 151, 142, 153, 145, 149, 7), (132, 151, 136), (232, 186, 157, 182), (231, 187, 161, 200), (230, 192, 159, 201), (229, 202, 173, 189), (228, 203, 174, 204), (227, 180, 164), (226, 206, 172, 188), (225, 207, 175, 208), (224, 199, 171, 209), (223, 210, 166, 194), (222, 211, 176, 212), (221, 198, 170, 213), (220, 214, 162, 190), (219, 215, 177, 216), (218, 184, 168, 217), (215, 218, 217, 177), (173, 201, 218, 215), (201, 159, 184, 218), (198, 219, 216, 170), (161, 189, 219, 198), (189, 173, 215, 219), (186, 220, 190, 157), (170, 216, 220, 186), (216, 177, 214, 220), (211, 221, 213, 176), (172, 200, 221, 211), (200, 161, 198, 221), (191, 222, 212, 163), (158, 188, 222, 191), (188, 172, 211, 222), (179, 223, 194, 13), (163, 212, 223, 179), (212, 176, 210, 223), (207, 224, 209, 175), (165, 193, 224, 207), (193, 160, 199, 224), (195, 225, 208, 167), (12, 181, 225, 195), (181, 165, 207, 225), (183, 226, 188, 158), (167, 208, 226, 183), (208, 175, 206, 226), (203, 227, 164, 174), (169, 197, 227, 203), (197, 14, 180, 227), (199, 228, 204, 171), (160, 185, 228, 199), (185, 169, 203, 228), (187, 229, 189, 161), (171, 204, 229, 187), (204, 174, 202, 229), (202, 230, 201, 173), (174, 164, 230, 202), (164, 192, 230), (206, 231, 200, 172), (175, 209, 231, 206), (209, 171, 187, 231), (210, 232, 182, 166), (176, 213, 232, 210), (213, 170, 186, 232), (214, 233, 178, 162), (177, 217, 233, 214), (217, 168, 196, 233), (10, 234, 180, 14), (234, 192, 164), (180, 234, 164)])
_uv = me_cube_002.uv_layers.new(name='UVMap')
_uv.uv.foreach_set('vector', [0.125, 0.5, 0.125, 0.75, 0.125, 0.75, 0.125, 0.5, 0.625, 0.0, 0.375, 0.0, 0.375, 0.0, 0.625, 0.0, 0.375, 0.75, 0.375, 0.5, 0.375, 0.5, 0.375, 0.75, 0.625, 0.25, 0.625, 0.0, 0.625, 0.0, 0.625, 0.25, 0.625, 0.0, 0.625, 0.25, 0.625, 0.25, 0.625, 0.0, 0.625, 0.25, 0.625, 0.0, 0.625, 0.0, 0.625, 0.25, 0.625, 0.25, 0.625, 0.5, 0.625, 0.5, 0.625, 0.25, 0.625, 0.75, 0.625, 0.625, 0.625, 0.5938, 0.625, 0.5781, 0.625, 0.5444, 0.625, 0.5, 0.625, 0.5, 0.625, 0.75, 0.375, 0.75, 0.625, 0.75, 0.625, 0.75, 0.375, 0.75, 0.625, 0.5, 0.625, 0.25, 0.625, 0.25, 0.625, 0.5, 0.625, 0.9219, 0.625, 0.9062, 0.625, 0.8906, 0.625, 0.875, 0.625, 0.8594, 0.625, 0.8438, 0.625, 0.8281, 0.625, 0.8125, 0.625, 0.7969, 0.625, 0.7812, 0.625, 0.7656, 0.625, 0.75, 0.625, 0.75, 0.625, 0.7656, 0.625, 0.7812, 0.625, 0.7969, 0.625, 0.8125, 0.625, 0.8281, 0.625, 0.8438, 0.625, 0.8594, 0.625, 0.875, 0.625, 0.8906, 0.625, 0.9062, 0.625, 0.5, 0.625, 0.25, 0.625, 0.25, 0.625, 0.5, 0.625, 0.75, 0.625, 0.5, 0.625, 0.5, 0.625, 0.75, 0.625, 0.1875, 0.625, 0.125, 0.625, 0.0625, 0.625, 0.0, 0.625, 0.0, 0.625, 0.03125, 0.625, 0.0625, 0.625, 0.09375, 0.625, 0.125, 0.625, 0.1562, 0.625, 0.75, 0.625, 0.5, 0.625, 0.5, 0.625, 0.75, 0.625, 0.25, 0.625, 0.0, 0.625, 0.0, 0.625, 0.0625, 0.625, 0.125, 0.625, 0.1875, 0.625, 0.25, 0.625, 1.0, 0.625, 0.9844, 0.625, 0.9688, 0.625, 0.9531, 0.625, 0.9375, 0.625, 0.9219, 0.625, 0.9062, 0.625, 0.8906, 0.625, 0.875, 0.625, 0.8594, 0.625, 0.8438, 0.625, 0.8281, 0.625, 0.8125, 0.625, 0.7969, 0.625, 0.7812, 0.625, 0.7656, 0.625, 0.75, 0.625, 0.75, 0.625, 1.0, 0.8438, 0.7188, 0.875, 0.7188, 0.875, 0.75, 0.8438, 0.75, 0.625, 1.0, 0.625, 0.75, 0.625, 0.75, 0.625, 0.7812, 0.625, 0.8125, 0.625, 0.8438, 0.625, 0.875, 0.625, 0.9062, 0.625, 0.9375, 0.625, 0.9688, 0.625, 1.0, 0.625, 0.5, 0.625, 0.25, 0.625, 0.25, 0.625, 0.2812, 0.625, 0.3125, 0.625, 0.3438, 0.625, 0.375, 0.625, 0.4062, 0.625, 0.4375, 0.625, 0.4688, 0.625, 0.5, 0.625, 0.75, 0.625, 0.5, 0.625, 0.5, 0.625, 0.5312, 0.625, 0.5625, 0.625, 0.5938, 0.625, 0.625, 0.625, 0.6562, 0.625, 0.6875, 0.625, 0.7188, 0.625, 0.75, 0.625, 0.5, 0.375, 0.5, 0.375, 0.5, 0.625, 0.5, 0.375, 0.75, 0.625, 0.75, 0.625, 0.75, 0.375, 0.75, 0.13, 0.505, 0.37, 0.505, 0.37, 0.745, 0.13, 0.745, 0.375, 0.5, 0.125, 0.5, 0.125, 0.5, 0.375, 0.5, 0.375, 0.25, 0.625, 0.25, 0.625, 0.25, 0.375, 0.25, 0.625, 0.9152, 0.625, 0.9219, 0.625, 0.9062, 0.125, 0.75, 0.375, 0.75, 0.375, 0.75, 0.125, 0.75, 0.625, 0.5, 0.625, 0.5625, 0.625, 0.5781, 0.625, 0.5938, 0.625, 0.625, 0.625, 0.75, 0.625, 0.75, 0.625, 0.5, 0.625, 0.5, 0.625, 0.75, 0.625, 0.75, 0.625, 0.5, 0.375, 0.75, 0.375, 0.5, 0.375, 0.5, 0.375, 0.75, 0.625, 0.75, 0.625, 1.0, 0.625, 1.0, 0.625, 0.75, 0.625, 0.5, 0.375, 0.5, 0.375, 0.5, 0.625, 0.5, 0.625, 0.75, 0.375, 0.75, 0.375, 0.75, 0.625, 0.75, 0.375, 0.0, 0.625, 0.0, 0.625, 0.0, 0.375, 0.0, 0.625, 0.25, 0.375, 0.25, 0.375, 0.25, 0.625, 0.25, 0.625, 0.5, 0.625, 0.25, 0.625, 0.25, 0.625, 0.5, 0.625, 0.25, 0.375, 0.25, 0.375, 0.25, 0.625, 0.25, 0.625, 0.0, 0.625, 0.25, 0.625, 0.25, 0.625, 0.0, 0.625, 0.75, 0.375, 0.75, 0.375, 0.75, 0.625, 0.75, 0.375, 0.5, 0.625, 0.5, 0.625, 0.5, 0.375, 0.5, 0.625, 0.0, 0.625, 0.25, 0.625, 0.25, 0.625, 0.0, 0.625, 0.25, 0.375, 0.25, 0.375, 0.25, 0.625, 0.25, 0.375, 0.0, 0.625, 0.0, 0.625, 0.0, 0.375, 0.0, 0.125, 0.5, 0.125, 0.75, 0.125, 0.75, 0.125, 0.5, 0.375, 0.5, 0.125, 0.5, 0.125, 0.5, 0.375, 0.5, 0.625, 0.0, 0.375, 0.0, 0.375, 0.0, 0.625, 0.0, 0.125, 0.75, 0.375, 0.75, 0.375, 0.75, 0.125, 0.75, 0.375, 0.25, 0.625, 0.25, 0.625, 0.25, 0.375, 0.25, 0.625, 0.0, 0.375, 0.0, 0.375, 0.0, 0.625, 0.0, 0.375, 0.5, 0.125, 0.5, 0.125, 0.5, 0.375, 0.5, 0.625, 0.25, 0.625, 0.5, 0.625, 0.5, 0.625, 0.25, 0.625, 0.75, 0.625, 1.0, 0.625, 1.0, 0.625, 0.75, 0.375, 0.25, 0.625, 0.25, 0.625, 0.25, 0.375, 0.25, 0.125, 0.75, 0.375, 0.75, 0.375, 0.75, 0.125, 0.75, 0.625, 0.25, 0.625, 0.5, 0.625, 0.5, 0.625, 0.25, 0.625, 0.75, 0.625, 1.0, 0.625, 1.0, 0.625, 0.75, 0.375, 0.75, 0.625, 0.75, 0.625, 0.75, 0.375, 0.75, 0.625, 0.5, 0.375, 0.5, 0.375, 0.5, 0.625, 0.5, 0.125, 0.75, 0.375, 0.75, 0.375, 0.75, 0.125, 0.75, 0.375, 0.25, 0.625, 0.25, 0.625, 0.25, 0.375, 0.25, 0.125, 0.5, 0.125, 0.75, 0.125, 0.75, 0.125, 0.5, 0.375, 0.0, 0.625, 0.0, 0.625, 0.0, 0.375, 0.0, 0.375, 0.0, 0.625, 0.0, 0.625, 0.0, 0.375, 0.0, 0.125, 0.5, 0.125, 0.75, 0.125, 0.75, 0.125, 0.5, 0.375, 0.75, 0.375, 0.5, 0.375, 0.5, 0.375, 0.75, 0.625, 0.5, 0.625, 0.75, 0.625, 0.75, 0.625, 0.5, 0.625, 0.75, 0.375, 0.75, 0.375, 0.75, 0.625, 0.75, 0.375, 0.5, 0.625, 0.5, 0.625, 0.5, 0.375, 0.5, 0.375, 0.0, 0.625, 0.0, 0.625, 0.25, 0.375, 0.25, 0.375, 0.5, 0.625, 0.5, 0.625, 0.75, 0.375, 0.75, 0.375, 0.75, 0.375, 0.5, 0.375, 0.5, 0.375, 0.75, 0.625, 0.5, 0.625, 0.75, 0.625, 0.75, 0.625, 0.5, 0.625, 0.75, 0.375, 0.75, 0.375, 0.75, 0.625, 0.75, 0.375, 0.5, 0.625, 0.5, 0.625, 0.5, 0.375, 0.5, 0.625, 0.0, 0.625, 0.25, 0.625, 0.25, 0.625, 0.0, 0.625, 0.25, 0.375, 0.25, 0.375, 0.25, 0.625, 0.25, 0.375, 0.75, 0.625, 0.75, 0.625, 1.0, 0.375, 1.0, 0.375, 0.25, 0.625, 0.25, 0.625, 0.5, 0.375, 0.5, 0.625, 0.0, 0.375, 0.0, 0.375, 0.0, 0.625, 0.0, 0.375, 0.5, 0.125, 0.5, 0.125, 0.5, 0.375, 0.5, 0.625, 0.25, 0.625, 0.5, 0.625, 0.5, 0.625, 0.25, 0.625, 0.75, 0.625, 1.0, 0.625, 1.0, 0.625, 0.75, 0.375, 0.75, 0.625, 0.75, 0.625, 0.75, 0.375, 0.75, 0.625, 0.5, 0.375, 0.5, 0.375, 0.5, 0.625, 0.5, 0.625, 0.5, 0.625, 0.5, 0.625, 0.5, 0.375, 0.5, 0.375, 0.5, 0.37, 0.505, 0.625, 0.75, 0.625, 0.75, 0.625, 0.75, 0.375, 0.75, 0.37, 0.745, 0.375, 0.75, 0.625, 0.25, 0.625, 0.25, 0.625, 0.25, 0.375, 0.25, 0.38, 0.25, 0.375, 0.25, 0.62, 0.0, 0.625, 0.0, 0.625, 0.0, 0.3698, 0.0, 0.38, 0.0, 0.375, 0.0, 0.13, 0.505, 0.13, 0.745, 0.125, 0.75, 0.125, 0.5, 0.37, 0.505, 0.13, 0.505, 0.125, 0.5, 0.375, 0.5, 0.625, 0.5, 0.375, 0.5, 0.375, 0.5, 0.625, 0.5, 0.375, 0.0, 0.625, 0.0, 0.625, 0.0, 0.375, 0.0, 0.625, 0.75, 0.375, 0.75, 0.375, 0.75, 0.625, 0.75, 0.625, 0.25, 0.375, 0.25, 0.375, 0.25, 0.625, 0.25, 0.625, 0.75, 0.625, 0.7656, 0.625, 0.7812, 0.625, 0.7969, 0.625, 0.8125, 0.625, 0.8281, 0.625, 0.8438, 0.625, 0.8594, 0.625, 0.875, 0.625, 0.8906, 0.625, 0.9062, 0.625, 0.9219, 0.625, 0.9375, 0.625, 0.9531, 0.625, 0.9688, 0.625, 0.9844, 0.625, 1.0, 0.625, 1.0, 0.625, 0.75, 0.625, 0.5781, 0.625, 0.5938, 0.625, 0.625, 0.625, 0.75, 0.625, 0.75, 0.625, 0.625, 0.625, 0.5938, 0.13, 0.745, 0.37, 0.745, 0.375, 0.75, 0.125, 0.75, 0.625, 0.0, 0.625, 0.25, 0.625, 0.25, 0.625, 0.0, 0.625, 0.25, 0.625, 0.5, 0.625, 0.5, 0.625, 0.25, 0.37, 0.745, 0.37, 0.505, 0.375, 0.5, 0.375, 0.75, 0.375, 0.5, 0.625, 0.5, 0.625, 0.5, 0.375, 0.5, 0.625, 0.5781, 0.625, 0.5938, 0.625, 0.5781, 0.625, 0.5, 0.625, 0.5444, 0.625, 0.5781, 0.625, 0.5625, 0.625, 0.5, 0.625, 0.5444, 0.625, 0.5781, 0.625, 0.5781, 0.625, 1.0, 0.625, 0.9844, 0.625, 0.9688, 0.625, 0.9531, 0.625, 0.9375, 0.625, 0.9219, 0.625, 0.9152, 0.625, 0.9375, 0.625, 0.9531, 0.625, 0.9688, 0.625, 0.9844, 0.625, 1.0, 0.625, 0.9062, 0.625, 0.9152, 0.625, 0.9062, 0.625, 0.8906, 0.625, 0.875, 0.625, 0.8594, 0.625, 0.8438, 0.625, 0.8281, 0.625, 0.8125, 0.625, 0.7969, 0.625, 0.7812, 0.625, 0.7656, 0.625, 0.75, 0.625, 0.75, 0.625, 0.7656, 0.625, 0.7812, 0.625, 0.7969, 0.625, 0.8125, 0.625, 0.8281, 0.625, 0.8438, 0.625, 0.8594, 0.625, 0.875, 0.625, 0.8906, 0.625, 0.9219, 0.625, 0.9375, 0.625, 0.9152, 0.625, 1.0, 0.625, 0.9844, 0.625, 0.9688, 0.625, 0.9531, 0.625, 0.9375, 0.625, 0.9219, 0.625, 0.9375, 0.625, 0.9531, 0.625, 0.9688, 0.625, 0.9844, 0.625, 1.0, 0.625, 0.9062, 0.625, 0.9219, 0.625, 0.9152, 0.7188, 0.7188, 0.75, 0.7188, 0.75, 0.75, 0.7188, 0.75, 0.7188, 0.5938, 0.75, 0.5938, 0.75, 0.625, 0.7188, 0.625, 0.8438, 0.5938, 0.875, 0.5938, 0.875, 0.625, 0.8438, 0.625, 0.7812, 0.5938, 0.8125, 0.5938, 0.8125, 0.625, 0.7812, 0.625, 0.7812, 0.5312, 0.8125, 0.5312, 0.8125, 0.5625, 0.7812, 0.5625, 0.8438, 0.5312, 0.875, 0.5312, 0.8314, 0.5625, 0.6562, 0.5938, 0.6875, 0.5938, 0.6875, 0.625, 0.6562, 0.625, 0.6562, 0.5312, 0.6875, 0.5312, 0.6875, 0.5625, 0.6562, 0.5625, 0.7188, 0.5312, 0.75, 0.5312, 0.75, 0.5625, 0.7188, 0.5625, 0.6562, 0.7188, 0.6875, 0.7188, 0.6875, 0.75, 0.6562, 0.75, 0.6562, 0.6562, 0.6875, 0.6562, 0.6875, 0.6875, 0.6562, 0.6875, 0.7188, 0.6562, 0.75, 0.6562, 0.75, 0.6875, 0.7188, 0.6875, 0.7812, 0.7188, 0.8125, 0.7188, 0.8125, 0.75, 0.7812, 0.75, 0.7812, 0.6562, 0.8125, 0.6562, 0.8125, 0.6875, 0.7812, 0.6875, 0.8438, 0.6562, 0.875, 0.6562, 0.875, 0.6875, 0.8438, 0.6875, 0.8125, 0.6562, 0.8438, 0.6562, 0.8438, 0.6875, 0.8125, 0.6875, 0.8125, 0.625, 0.8438, 0.625, 0.8438, 0.6562, 0.8125, 0.6562, 0.8438, 0.625, 0.875, 0.625, 0.875, 0.6562, 0.8438, 0.6562, 0.75, 0.6562, 0.7812, 0.6562, 0.7812, 0.6875, 0.75, 0.6875, 0.75, 0.625, 0.7812, 0.625, 0.7812, 0.6562, 0.75, 0.6562, 0.7812, 0.625, 0.8125, 0.625, 0.8125, 0.6562, 0.7812, 0.6562, 0.75, 0.7188, 0.7812, 0.7188, 0.7812, 0.75, 0.75, 0.75, 0.75, 0.6875, 0.7812, 0.6875, 0.7812, 0.7188, 0.75, 0.7188, 0.7812, 0.6875, 0.8125, 0.6875, 0.8125, 0.7188, 0.7812, 0.7188, 0.6875, 0.6562, 0.7188, 0.6562, 0.7188, 0.6875, 0.6875, 0.6875, 0.6875, 0.625, 0.7188, 0.625, 0.7188, 0.6562, 0.6875, 0.6562, 0.7188, 0.625, 0.75, 0.625, 0.75, 0.6562, 0.7188, 0.6562, 0.625, 0.6562, 0.6562, 0.6562, 0.6562, 0.6875, 0.625, 0.6875, 0.625, 0.625, 0.6562, 0.625, 0.6562, 0.6562, 0.625, 0.6562, 0.6562, 0.625, 0.6875, 0.625, 0.6875, 0.6562, 0.6562, 0.6562, 0.625, 0.7188, 0.6562, 0.7188, 0.6562, 0.75, 0.625, 0.75, 0.625, 0.6875, 0.6562, 0.6875, 0.6562, 0.7188, 0.625, 0.7188, 0.6562, 0.6875, 0.6875, 0.6875, 0.6875, 0.7188, 0.6562, 0.7188, 0.6875, 0.5312, 0.7188, 0.5312, 0.7188, 0.5625, 0.6875, 0.5625, 0.6875, 0.5, 0.7188, 0.5, 0.7188, 0.5312, 0.6875, 0.5312, 0.7188, 0.5, 0.75, 0.5, 0.75, 0.5312, 0.7188, 0.5312, 0.625, 0.5312, 0.6562, 0.5312, 0.6562, 0.5625, 0.625, 0.5625, 0.625, 0.5, 0.6562, 0.5, 0.6562, 0.5312, 0.625, 0.5312, 0.6562, 0.5, 0.6875, 0.5, 0.6875, 0.5312, 0.6562, 0.5312, 0.625, 0.5938, 0.6562, 0.5938, 0.6562, 0.625, 0.625, 0.625, 0.625, 0.5625, 0.6562, 0.5625, 0.6562, 0.5938, 0.625, 0.5938, 0.6562, 0.5625, 0.6875, 0.5625, 0.6875, 0.5938, 0.6562, 0.5938, 0.8125, 0.5312, 0.8438, 0.5312, 0.8314, 0.5625, 0.8125, 0.5625, 0.8125, 0.5, 0.8438, 0.5, 0.8438, 0.5312, 0.8125, 0.5312, 0.8438, 0.5, 0.875, 0.5, 0.875, 0.5312, 0.8438, 0.5312, 0.75, 0.5312, 0.7812, 0.5312, 0.7812, 0.5625, 0.75, 0.5625, 0.75, 0.5, 0.7812, 0.5, 0.7812, 0.5312, 0.75, 0.5312, 0.7812, 0.5, 0.8125, 0.5, 0.8125, 0.5312, 0.7812, 0.5312, 0.75, 0.5938, 0.7812, 0.5938, 0.7812, 0.625, 0.75, 0.625, 0.75, 0.5625, 0.7812, 0.5625, 0.7812, 0.5938, 0.75, 0.5938, 0.7812, 0.5625, 0.8125, 0.5625, 0.8125, 0.5938, 0.7812, 0.5938, 0.8125, 0.5938, 0.8438, 0.5938, 0.8438, 0.625, 0.8125, 0.625, 0.8125, 0.5625, 0.8314, 0.5625, 0.8438, 0.5938, 0.8125, 0.5938, 0.8627, 0.5625, 0.875, 0.5938, 0.8438, 0.5938, 0.6875, 0.5938, 0.7188, 0.5938, 0.7188, 0.625, 0.6875, 0.625, 0.6875, 0.5625, 0.7188, 0.5625, 0.7188, 0.5938, 0.6875, 0.5938, 0.7188, 0.5625, 0.75, 0.5625, 0.75, 0.5938, 0.7188, 0.5938, 0.6875, 0.7188, 0.7188, 0.7188, 0.7188, 0.75, 0.6875, 0.75, 0.6875, 0.6875, 0.7188, 0.6875, 0.7188, 0.7188, 0.6875, 0.7188, 0.7188, 0.6875, 0.75, 0.6875, 0.75, 0.7188, 0.7188, 0.7188, 0.8125, 0.7188, 0.8438, 0.7188, 0.8438, 0.75, 0.8125, 0.75, 0.8125, 0.6875, 0.8438, 0.6875, 0.8438, 0.7188, 0.8125, 0.7188, 0.8438, 0.6875, 0.875, 0.6875, 0.875, 0.7188, 0.8438, 0.7188, 0.625, 0.25, 0.625, 0.1875, 0.625, 0.2188, 0.625, 0.25, 0.625, 0.1875, 0.625, 0.1562, 0.625, 0.1875, 0.625, 0.2188, 0.625, 0.1875, 0.625, 0.1875])
me_cube_002.materials.append(mat_material)
me_cube_002.use_remesh_preserve_volume = False
me_cube_002.use_remesh_preserve_attributes = False
me_cube_002.use_mirror_vertex_groups = False
me_cube_002.update()

# ---- objects
ob_cube = bpy.data.objects.new('Cube', me_cube)
ob_cube_001 = bpy.data.objects.new('Cube.001', me_cube_001)
ob_cube_002 = bpy.data.objects.new('Cube.002', me_cube_002)

# ---- transforms, parenting, visibility, modifiers, constraints
ob_cube.location = (0.0, 0.0, 0.0)
ob_cube.lock_rotations_4d = False
ob_cube.empty_display_type = 'ARROWS'
ob_cube.lineart.crease_threshold = 0.0
ob_cube_001.location = (0.0, 0.0, 0.0)
ob_cube_001.lock_rotations_4d = False
ob_cube_001.empty_display_type = 'ARROWS'
ob_cube_001.lineart.crease_threshold = 0.0
ob_cube_002.location = (0.0, 0.0, 0.0)
ob_cube_002.lock_rotations_4d = False
ob_cube_002.empty_display_type = 'ARROWS'
ob_cube_002.lineart.crease_threshold = 0.0

# ---- collection membership
col_collection.objects.link(ob_cube)
col_collection.objects.link(ob_cube_001)
col_collection.objects.link(ob_cube_002)

# ---- scene / render settings (as saved in the file)
scene.frame_start = 1; scene.frame_end = 250; scene.frame_set(1)
scene.render.engine = 'BLENDER_EEVEE_NEXT'
scene.cycles.sampling_pattern = 'TABULATED_SOBOL'
scene.cycles.use_light_tree = False
scene.view_settings.view_transform = 'Filmic'
bpy.context.view_layer.update()

# ---- added for rendering (the .blend has no active camera and no usable light): camera, sun
cam_auto = bpy.data.cameras.new('AutoCamera')
cam_auto.lens = 50.0
cam_auto.sensor_width = 36.0
cam_auto.clip_end = 1000.0
ob_auto_camera = bpy.data.objects.new('AutoCamera', cam_auto)
scene.collection.objects.link(ob_auto_camera)
ob_auto_camera.location = (3.20507, -3.84609, 2.56406)
ob_auto_camera.rotation_euler = (1.09748, -7.21219e-08, 0.694738)
scene.camera = ob_auto_camera
light_auto_sun = bpy.data.lights.new('AutoSun', 'SUN')
light_auto_sun.energy = 3.0
light_auto_sun.angle = 0.0523599
ob_auto_sun = bpy.data.objects.new('AutoSun', light_auto_sun)
scene.collection.objects.link(ob_auto_sun)
ob_auto_sun.rotation_euler = (0.872665, 0.174533, 0.523599)
bpy.context.view_layer.update()
